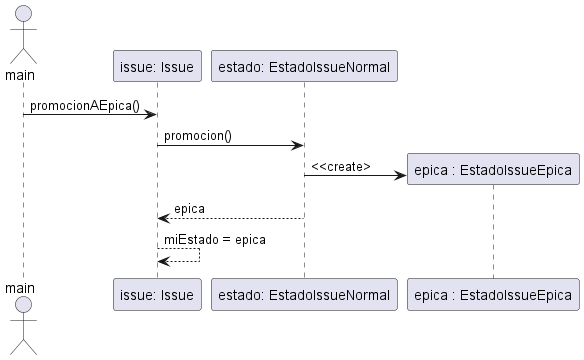

The diagram above was rendered by PlantUML. Its source (embedded in the PNG):
@startuml
'https://plantuml.com/sequence-diagram

actor main
participant "issue: Issue" as issue
participant "estado: EstadoIssueNormal" as estadoNormal
participant "epica : EstadoIssueEpica" as epica


main -> issue: promocionAEpica()
issue -> estadoNormal : promocion()
estadoNormal -> epica ** : <<create>
estadoNormal --> issue : epica
issue --> issue : miEstado = epica

@enduml